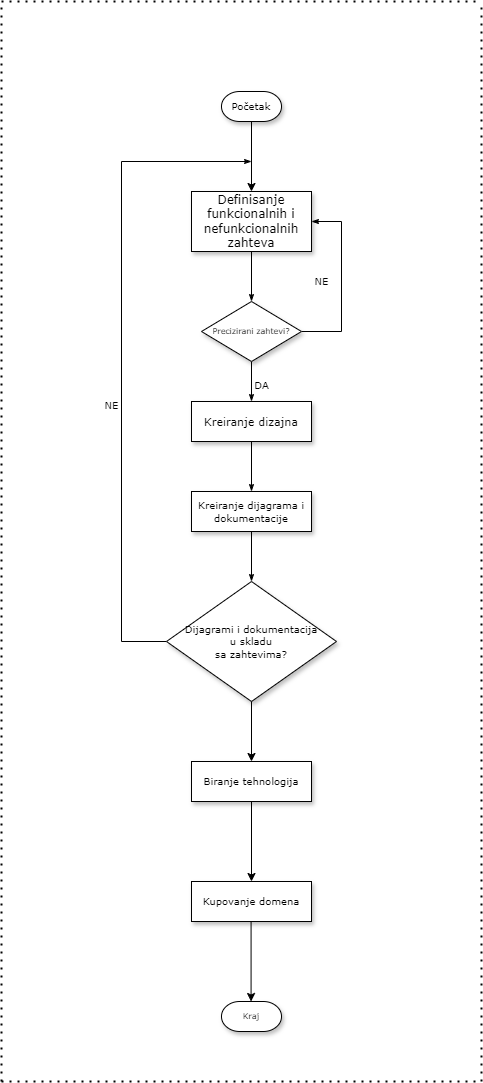

The diagram above was exported from draw.io. Its source (the exported page's mxGraphModel, read from the mxfile embedded in the PNG):
<mxGraphModel dx="2294" dy="1566" grid="1" gridSize="10" guides="1" tooltips="1" connect="1" arrows="1" fold="1" page="1" pageScale="1" pageWidth="1100" pageHeight="850" background="none" math="0" shadow="0">
  <root>
    <mxCell id="0" />
    <mxCell id="1" parent="0" />
    <mxCell id="60e70716793133e9-32" style="edgeStyle=orthogonalEdgeStyle;rounded=0;html=1;labelBackgroundColor=none;startSize=5;endArrow=classicThin;endFill=1;endSize=5;jettySize=auto;orthogonalLoop=1;strokeWidth=1;fontFamily=Verdana;fontSize=8" parent="1" source="60e70716793133e9-4" target="60e70716793133e9-5" edge="1">
      <mxGeometry relative="1" as="geometry" />
    </mxCell>
    <mxCell id="60e70716793133e9-4" value="&lt;font style=&quot;font-size: 12px;&quot;&gt;Definisanje funkcionalnih i nefunkcionalnih zahteva&lt;/font&gt;" style="rounded=0;whiteSpace=wrap;html=1;shadow=1;labelBackgroundColor=none;strokeWidth=1;fontFamily=Verdana;fontSize=8;align=center;" parent="1" vertex="1">
      <mxGeometry x="190" y="110" width="120" height="60" as="geometry" />
    </mxCell>
    <mxCell id="60e70716793133e9-33" value="&lt;span style=&quot;font-size: 10px;&quot;&gt;NE&lt;/span&gt;" style="edgeStyle=orthogonalEdgeStyle;rounded=0;html=1;labelBackgroundColor=none;startSize=5;endArrow=classicThin;endFill=1;endSize=5;jettySize=auto;orthogonalLoop=1;strokeWidth=1;fontFamily=Verdana;fontSize=8;entryX=1;entryY=0.5;entryDx=0;entryDy=0;exitX=1;exitY=0.5;exitDx=0;exitDy=0;" parent="1" source="60e70716793133e9-5" target="60e70716793133e9-4" edge="1">
      <mxGeometry y="20" relative="1" as="geometry">
        <mxPoint as="offset" />
        <Array as="points">
          <mxPoint x="340" y="250" />
          <mxPoint x="340" y="140" />
        </Array>
      </mxGeometry>
    </mxCell>
    <mxCell id="60e70716793133e9-37" value="&lt;font style=&quot;font-size: 10px;&quot;&gt;DA&lt;/font&gt;" style="edgeStyle=orthogonalEdgeStyle;rounded=0;html=1;labelBackgroundColor=none;startSize=5;endArrow=classicThin;endFill=1;endSize=5;jettySize=auto;orthogonalLoop=1;strokeWidth=1;fontFamily=Verdana;fontSize=8;entryX=0.5;entryY=0;entryDx=0;entryDy=0;exitX=0.5;exitY=1;exitDx=0;exitDy=0;" parent="1" source="60e70716793133e9-5" target="60e70716793133e9-9" edge="1">
      <mxGeometry x="0.2143" y="10" relative="1" as="geometry">
        <mxPoint as="offset" />
      </mxGeometry>
    </mxCell>
    <mxCell id="60e70716793133e9-5" value="&lt;div&gt;Precizirani zahtevi?&lt;/div&gt;" style="rhombus;whiteSpace=wrap;html=1;rounded=0;shadow=1;labelBackgroundColor=none;strokeWidth=1;fontFamily=Verdana;fontSize=8;align=center;" parent="1" vertex="1">
      <mxGeometry x="200" y="220" width="100" height="60" as="geometry" />
    </mxCell>
    <mxCell id="60e70716793133e9-38" style="edgeStyle=orthogonalEdgeStyle;rounded=0;html=1;labelBackgroundColor=none;startSize=5;endArrow=classicThin;endFill=1;endSize=5;jettySize=auto;orthogonalLoop=1;strokeWidth=1;fontFamily=Verdana;fontSize=8" parent="1" source="60e70716793133e9-9" target="60e70716793133e9-11" edge="1">
      <mxGeometry relative="1" as="geometry" />
    </mxCell>
    <mxCell id="60e70716793133e9-9" value="&lt;font style=&quot;font-size: 11px;&quot;&gt;Kreiranje dizajna&lt;/font&gt;" style="whiteSpace=wrap;html=1;rounded=0;shadow=1;labelBackgroundColor=none;strokeWidth=1;fontFamily=Verdana;fontSize=8;align=center;" parent="1" vertex="1">
      <mxGeometry x="190" y="320" width="120" height="40" as="geometry" />
    </mxCell>
    <mxCell id="60e70716793133e9-11" value="&lt;font style=&quot;font-size: 10px;&quot;&gt;Kreiranje dijagrama i dokumentacije&lt;/font&gt;" style="whiteSpace=wrap;html=1;rounded=0;shadow=1;labelBackgroundColor=none;strokeWidth=1;fontFamily=Verdana;fontSize=8;align=center;spacing=6;" parent="1" vertex="1">
      <mxGeometry x="190" y="410" width="120" height="40" as="geometry" />
    </mxCell>
    <mxCell id="60e70716793133e9-42" style="edgeStyle=orthogonalEdgeStyle;rounded=0;html=1;labelBackgroundColor=none;startSize=5;endArrow=classicThin;endFill=1;endSize=5;jettySize=auto;orthogonalLoop=1;strokeWidth=1;fontFamily=Verdana;fontSize=8;exitX=0.5;exitY=1;exitDx=0;exitDy=0;" parent="1" source="60e70716793133e9-11" target="60e70716793133e9-14" edge="1">
      <mxGeometry relative="1" as="geometry">
        <mxPoint x="340" y="540" as="sourcePoint" />
      </mxGeometry>
    </mxCell>
    <mxCell id="60e70716793133e9-44" value="&lt;font style=&quot;font-size: 10px;&quot;&gt;NE&lt;/font&gt;" style="edgeStyle=orthogonalEdgeStyle;rounded=0;html=1;labelBackgroundColor=none;startSize=5;endArrow=classicThin;endFill=1;endSize=5;jettySize=auto;orthogonalLoop=1;strokeWidth=1;fontFamily=Verdana;fontSize=8;exitX=0;exitY=0.5;exitDx=0;exitDy=0;" parent="1" source="60e70716793133e9-14" edge="1">
      <mxGeometry x="-0.1429" y="10" relative="1" as="geometry">
        <mxPoint as="offset" />
        <Array as="points">
          <mxPoint x="120" y="560" />
        </Array>
        <mxPoint x="250" y="80" as="targetPoint" />
      </mxGeometry>
    </mxCell>
    <mxCell id="60e70716793133e9-14" value="&lt;font style=&quot;font-size: 10px;&quot;&gt;Dijagrami i dokumentacija &lt;br&gt;u skladu &lt;br&gt;sa zahtevima?&lt;/font&gt;" style="rhombus;whiteSpace=wrap;html=1;rounded=0;shadow=1;labelBackgroundColor=none;strokeWidth=1;fontFamily=Verdana;fontSize=8;align=center;" parent="1" vertex="1">
      <mxGeometry x="165" y="500" width="170" height="120" as="geometry" />
    </mxCell>
    <mxCell id="60e70716793133e9-16" value="&lt;font style=&quot;font-size: 10px;&quot;&gt;Biranje tehnologija&lt;/font&gt;" style="whiteSpace=wrap;html=1;rounded=0;shadow=1;labelBackgroundColor=none;strokeWidth=1;fontFamily=Verdana;fontSize=8;align=center;" parent="1" vertex="1">
      <mxGeometry x="190" y="680" width="120" height="40" as="geometry" />
    </mxCell>
    <mxCell id="60e70716793133e9-18" value="&lt;font style=&quot;font-size: 10px;&quot;&gt;Kupovanje domena&lt;/font&gt;" style="whiteSpace=wrap;html=1;rounded=0;shadow=1;labelBackgroundColor=none;strokeWidth=1;fontFamily=Verdana;fontSize=8;align=center;" parent="1" vertex="1">
      <mxGeometry x="190" y="800" width="120" height="40" as="geometry" />
    </mxCell>
    <mxCell id="60e70716793133e9-30" value="Kraj" style="strokeWidth=1;html=1;shape=mxgraph.flowchart.terminator;whiteSpace=wrap;rounded=0;shadow=1;labelBackgroundColor=none;fontFamily=Verdana;fontSize=8;align=center;" parent="1" vertex="1">
      <mxGeometry x="220" y="920" width="60" height="30" as="geometry" />
    </mxCell>
    <mxCell id="gVMHfHTFxIItJlyfvHgg-1" value="&lt;font style=&quot;font-size: 10px;&quot;&gt;Početak&lt;/font&gt;" style="strokeWidth=1;html=1;shape=mxgraph.flowchart.terminator;whiteSpace=wrap;rounded=0;shadow=1;labelBackgroundColor=none;fontFamily=Verdana;fontSize=8;align=center;" parent="1" vertex="1">
      <mxGeometry x="220" y="10" width="60" height="30" as="geometry" />
    </mxCell>
    <mxCell id="gVMHfHTFxIItJlyfvHgg-2" value="" style="endArrow=classic;html=1;rounded=0;exitX=0.5;exitY=1;exitDx=0;exitDy=0;exitPerimeter=0;entryX=0.5;entryY=0;entryDx=0;entryDy=0;" parent="1" source="gVMHfHTFxIItJlyfvHgg-1" target="60e70716793133e9-4" edge="1">
      <mxGeometry width="50" height="50" relative="1" as="geometry">
        <mxPoint x="430" y="270" as="sourcePoint" />
        <mxPoint x="480" y="220" as="targetPoint" />
      </mxGeometry>
    </mxCell>
    <mxCell id="gVMHfHTFxIItJlyfvHgg-3" value="" style="endArrow=classic;html=1;rounded=0;exitX=0.5;exitY=1;exitDx=0;exitDy=0;entryX=0.5;entryY=0;entryDx=0;entryDy=0;" parent="1" source="60e70716793133e9-14" target="60e70716793133e9-16" edge="1">
      <mxGeometry width="50" height="50" relative="1" as="geometry">
        <mxPoint x="240" y="510" as="sourcePoint" />
        <mxPoint x="290" y="460" as="targetPoint" />
      </mxGeometry>
    </mxCell>
    <mxCell id="gVMHfHTFxIItJlyfvHgg-4" value="" style="endArrow=classic;html=1;rounded=0;exitX=0.5;exitY=1;exitDx=0;exitDy=0;entryX=0.5;entryY=0;entryDx=0;entryDy=0;" parent="1" source="60e70716793133e9-16" target="60e70716793133e9-18" edge="1">
      <mxGeometry width="50" height="50" relative="1" as="geometry">
        <mxPoint x="240" y="680" as="sourcePoint" />
        <mxPoint x="290" y="630" as="targetPoint" />
      </mxGeometry>
    </mxCell>
    <mxCell id="gVMHfHTFxIItJlyfvHgg-5" value="" style="endArrow=classic;html=1;rounded=0;exitX=0.5;exitY=1;exitDx=0;exitDy=0;entryX=0.5;entryY=0;entryDx=0;entryDy=0;" parent="1" edge="1">
      <mxGeometry width="50" height="50" relative="1" as="geometry">
        <mxPoint x="249.58" y="840" as="sourcePoint" />
        <mxPoint x="249.58" y="920" as="targetPoint" />
      </mxGeometry>
    </mxCell>
    <mxCell id="gVMHfHTFxIItJlyfvHgg-6" value="" style="endArrow=none;dashed=1;html=1;dashPattern=1 3;strokeWidth=2;rounded=0;" parent="1" edge="1">
      <mxGeometry width="50" height="50" relative="1" as="geometry">
        <mxPoint y="1000" as="sourcePoint" />
        <mxPoint y="-80" as="targetPoint" />
      </mxGeometry>
    </mxCell>
    <mxCell id="gVMHfHTFxIItJlyfvHgg-7" value="" style="endArrow=none;dashed=1;html=1;dashPattern=1 3;strokeWidth=2;rounded=0;" parent="1" edge="1">
      <mxGeometry width="50" height="50" relative="1" as="geometry">
        <mxPoint x="480" y="1000" as="sourcePoint" />
        <mxPoint x="480" y="-80" as="targetPoint" />
      </mxGeometry>
    </mxCell>
    <mxCell id="gVMHfHTFxIItJlyfvHgg-8" value="" style="endArrow=none;dashed=1;html=1;dashPattern=1 3;strokeWidth=2;rounded=0;" parent="1" edge="1">
      <mxGeometry width="50" height="50" relative="1" as="geometry">
        <mxPoint y="1000" as="sourcePoint" />
        <mxPoint x="480" y="1000" as="targetPoint" />
      </mxGeometry>
    </mxCell>
    <mxCell id="gVMHfHTFxIItJlyfvHgg-9" value="" style="endArrow=none;dashed=1;html=1;dashPattern=1 3;strokeWidth=2;rounded=0;" parent="1" edge="1">
      <mxGeometry width="50" height="50" relative="1" as="geometry">
        <mxPoint y="-80" as="sourcePoint" />
        <mxPoint x="480" y="-80" as="targetPoint" />
      </mxGeometry>
    </mxCell>
  </root>
</mxGraphModel>